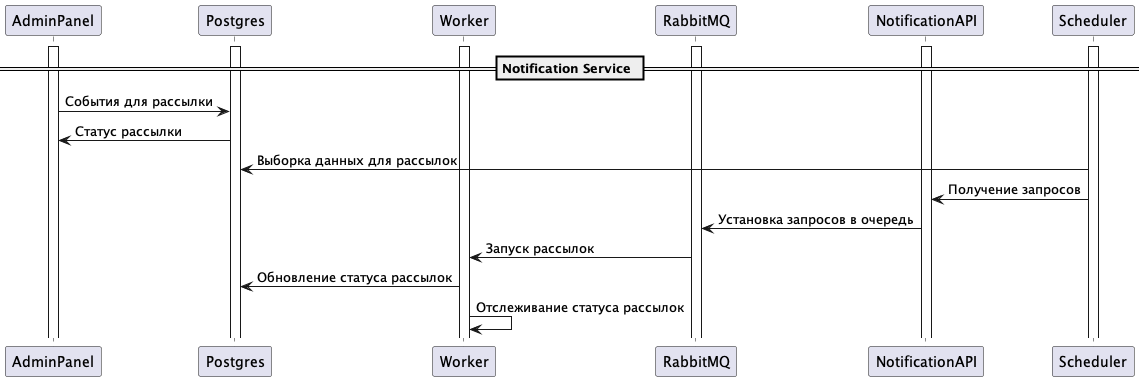

The diagram above was rendered by PlantUML. Its source (embedded in the PNG):
@startuml
== Notification Service ==
activate AdminPanel
activate Postgres
activate Worker
activate RabbitMQ
activate NotificationAPI
activate Scheduler


AdminPanel -> Postgres: События для рассылки
Postgres -> AdminPanel: Статус рассылки

Scheduler -> Postgres: Выборка данных для рассылок
Scheduler -> NotificationAPI: Получение запросов

NotificationAPI -> RabbitMQ: Установка запросов в очередь

RabbitMQ -> Worker: Запуск рассылок
Worker -> Postgres: Обновление статуса рассылок
Worker -> Worker: Отслеживание статуса рассылок
@enduml